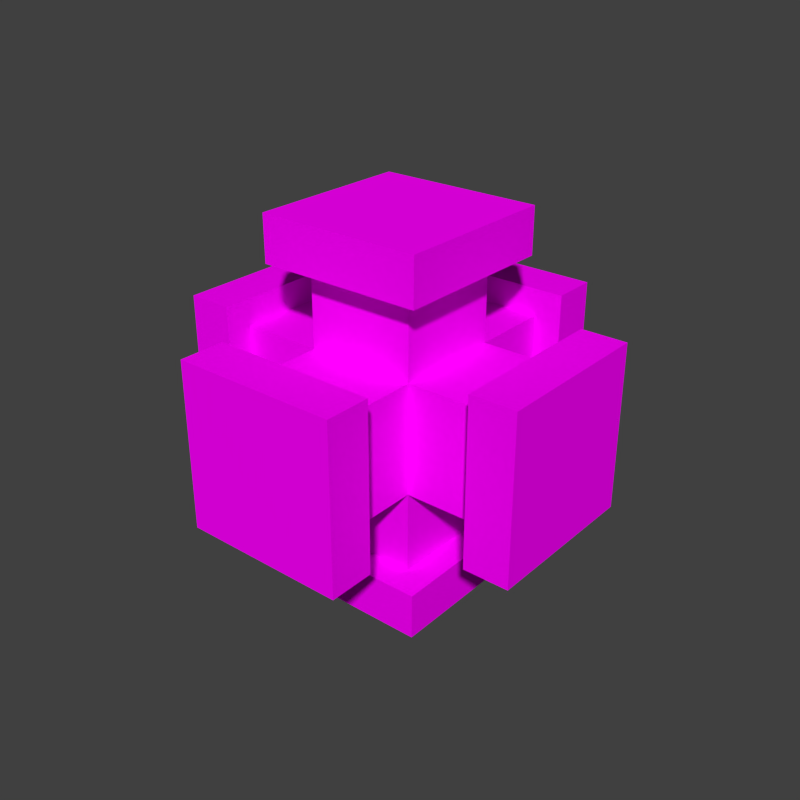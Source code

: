 # Source: pipes.blend  (saved by Blender 2.74.0; exported with 4.5.12 LTS)
import bpy
from mathutils import Matrix  # noqa: F401  (used for matrix-valued properties, if any)

bpy.ops.wm.read_factory_settings(use_empty=True)
scene = bpy.context.scene
scene.name = 'Scene'

# ---- collections
col_collection_1 = bpy.data.collections.new('Collection 1'); scene.collection.children.link(col_collection_1)

# ---- images (referenced by path relative to the original .blend; pixels are not part of the script)
import os
ASSET_DIR = os.environ.get("B2B_ASSET_DIR", "")  # directory of the original .blend (textures are referenced by path, not embedded)
HERE = os.path.dirname(os.path.abspath(__file__))  # packed textures are extracted next to this script under _unpacked/

def load_image(name, relpath, width, height, colorspace="sRGB"):
    """Load a texture the original file referenced (path relative to the .blend, or extracted next to this script)."""
    p = next((c for c in (os.path.join(HERE, relpath), os.path.join(ASSET_DIR, relpath)) if relpath and os.path.exists(c)), "")
    if p:
        img = bpy.data.images.load(p, check_existing=True)
        img.name = name
    else:  # same state as the original file: an image datablock whose file is absent (Cycles renders it pink)
        img = bpy.data.images.new(name, width, height)
        img.source = "FILE"
        img.filepath = "//" + (relpath or name)
    img.colorspace_settings.name = colorspace
    return img
img_conveyor_png = load_image('conveyor.png', 'conveyor.png', 1024, 1024, 'sRGB')

# ---- materials (node trees are filled in below, after node groups)
mat_conveyor = bpy.data.materials.new('Conveyor')
mat_conveyor.alpha_threshold = 0.0
mat_conveyor.roughness = 0.5
mat_conveyor.line_color = (0.0, 0.0, 0.0, 1.0)

# ---- material node trees
mat_conveyor.use_nodes = True; mat_conveyor.node_tree.nodes.clear()
_N = mat_conveyor.node_tree.nodes; _L = mat_conveyor.node_tree.links
n0 = _N.new('ShaderNodeOutputMaterial'); n0.name = 'Material Output'; n0.location = (300, 300)
n0.width = 120
n1 = _N.new('ShaderNodeBsdfDiffuse'); n1.name = 'Diffuse BSDF'; n1.location = (10, 300)
n2 = _N.new('ShaderNodeTexImage'); n2.name = 'Image Texture'; n2.location = (-203, 346)
n2.width = 150
n2.image = img_conveyor_png
n3 = _N.new('ShaderNodeNewGeometry'); n3.name = 'Geometry'; n3.location = (-188, 19)
_L.new(n1.outputs[0], n0.inputs[0])
_L.new(n2.outputs[0], n1.inputs[0])
_L.new(n3.outputs[1], n1.inputs[2])
n0.is_active_output = True

# ---- world
world_world = bpy.data.worlds.new('World'); scene.world = world_world
world_world.color = (0.05088, 0.05088, 0.05088)
world_world.use_sun_shadow = False
world_world.sun_shadow_jitter_overblur = 0.0
world_world.cycles.sampling_method = 'MANUAL'
world_world.cycles.sample_map_resolution = 256

# ---- meshes
me_pfmdl = bpy.data.meshes.new('pfmdl')
me_pfmdl.from_pydata([(-0.15, -0.15, -0.15), (-0.15, -0.15, 0.15), (0.225, -0.5, -0.225), (0.225, -0.5, 0.225), (0.15, -0.15, -0.15), (0.15, -0.15, 0.15), (-0.225, -0.5, 0.225), (-0.225, -0.5, -0.225), (-0.15, -0.375, -0.15), (-0.15, -0.375, 0.15), (0.15, -0.375, 0.15), (0.15, -0.375, -0.15), (-0.225, -0.375, -0.225), (-0.225, -0.375, 0.225), (0.225, -0.375, 0.225), (0.225, -0.375, -0.225)], [], [(9, 8, 12, 13), (3, 6, 7, 2), (0, 4, 11, 8), (11, 10, 14, 15), (10, 9, 13, 14), (8, 11, 15, 12), (5, 1, 9, 10), (4, 5, 10, 11), (1, 0, 8, 9), (14, 13, 6, 3), (12, 15, 2, 7), (15, 14, 3, 2), (13, 12, 7, 6)])
_uv = me_pfmdl.uv_layers.new(name='UVMap')
_uv.uv.foreach_set('vector', [0.9688, 0.8672, 0.9688, 0.8867, 0.9609, 0.8945, 0.9609, 0.8594, 0.9883, 0.8477, 0.9531, 0.8477, 0.9531, 0.8125, 0.9883, 0.8125, 0.771, 0.2501, 0.771, 0.5, 0.5836, 0.5, 0.5836, 0.2501, 0.9883, 0.8867, 0.9883, 0.8672, 0.9961, 0.8594, 0.9961, 0.8945, 0.9883, 0.8672, 0.9688, 0.8672, 0.9609, 0.8594, 0.9961, 0.8594, 0.9688, 0.8867, 0.9883, 0.8867, 0.9961, 0.8945, 0.9609, 0.8945, 0.771, 0.7499, 0.771, 0.9999, 0.5836, 0.9999, 0.5836, 0.7499, 0.771, 0.5, 0.771, 0.7499, 0.5836, 0.7499, 0.5836, 0.5, 0.771, 0.0001391, 0.771, 0.2501, 0.5836, 0.2501, 0.5836, 0.0001391, 0.9883, 0.8555, 0.9531, 0.8555, 0.9531, 0.8477, 0.9883, 0.8477, 0.9531, 0.8047, 0.9883, 0.8047, 0.9883, 0.8125, 0.9531, 0.8125, 0.9961, 0.8125, 0.9961, 0.8477, 0.9883, 0.8477, 0.9883, 0.8125, 0.9453, 0.8477, 0.9453, 0.8125, 0.9531, 0.8125, 0.9531, 0.8477])
me_pfmdl.materials.append(mat_conveyor)
me_pfmdl.use_remesh_preserve_volume = False
me_pfmdl.use_remesh_preserve_attributes = False
me_pfmdl.use_mirror_vertex_groups = False
me_pfmdl.update()
me_pcmdl = bpy.data.meshes.new('pcmdl')
me_pcmdl.from_pydata([(-0.15, -0.15, -0.15), (-0.15, -0.15, 0.15), (-0.15, 0.15, -0.15), (-0.15, 0.15, 0.15), (0.15, -0.15, -0.15), (0.15, -0.15, 0.15), (0.15, 0.15, -0.15), (0.15, 0.15, 0.15)], [], [(1, 3, 2, 0), (3, 7, 6, 2), (7, 5, 4, 6), (5, 1, 0, 4), (0, 2, 6, 4), (5, 7, 3, 1)])
me_pcmdl.materials.append(mat_conveyor)
me_pcmdl.use_remesh_preserve_volume = False
me_pcmdl.use_remesh_preserve_attributes = False
me_pcmdl.use_mirror_vertex_groups = False
me_pcmdl.update()

# ---- objects
ob_flangemz = bpy.data.objects.new('FlangeMZ', me_pfmdl)
ob_flangepz = bpy.data.objects.new('FlangePZ', me_pfmdl)
ob_flangemx = bpy.data.objects.new('FlangeMX', me_pfmdl)
ob_flangepy = bpy.data.objects.new('FlangePY', me_pfmdl)
ob_flangepx = bpy.data.objects.new('FlangePX', me_pfmdl)
ob_flangemy = bpy.data.objects.new('FlangeMY', me_pfmdl)
ob_center = bpy.data.objects.new('Center', me_pcmdl)

# ---- transforms, parenting, visibility, modifiers, constraints
ob_flangemz.location = (0.5, -0.5, 0.5)
ob_flangemz.rotation_euler = (-4.712, -1.192e-08, 4.712)
ob_flangemz.lineart.crease_threshold = 0.0
ob_flangepz.location = (0.5, -0.5, 0.5)
ob_flangepz.rotation_euler = (-1.571, 1.192e-08, 4.712)
ob_flangepz.lineart.crease_threshold = 0.0
ob_flangemx.location = (0.5, -0.5, 0.5)
ob_flangemx.rotation_euler = (0.0, -0.0, 4.712)
ob_flangemx.lineart.crease_threshold = 0.0
ob_flangepy.location = (0.5, -0.5, 0.5)
ob_flangepy.rotation_euler = (0.0, -0.0, 3.142)
ob_flangepy.lineart.crease_threshold = 0.0
ob_flangepx.location = (0.5, -0.5, 0.5)
ob_flangepx.rotation_euler = (0.0, -0.0, 1.571)
ob_flangepx.lineart.crease_threshold = 0.0
ob_flangemy.location = (0.5, -0.5, 0.5)
ob_flangemy.lineart.crease_threshold = 0.0
ob_center.location = (0.5, -0.5, 0.5)
ob_center.lineart.crease_threshold = 0.0

# ---- collection membership
col_collection_1.objects.link(ob_flangemz)
col_collection_1.objects.link(ob_flangepz)
col_collection_1.objects.link(ob_flangemx)
col_collection_1.objects.link(ob_flangepy)
col_collection_1.objects.link(ob_flangepx)
col_collection_1.objects.link(ob_flangemy)
col_collection_1.objects.link(ob_center)

# ---- scene / render settings (as saved in the file)
scene.frame_start = 1; scene.frame_end = 1; scene.frame_set(0)
scene.render.engine = 'CYCLES'
scene.render.image_settings.color_depth = '16'
scene.render.image_settings.compression = 100
scene.render.resolution_x = 128
scene.render.resolution_y = 128
scene.render.dither_intensity = 0.0
scene.render.film_transparent = True
scene.cycles.use_denoising = False
scene.cycles.samples = 10
scene.cycles.sampling_pattern = 'TABULATED_SOBOL'
scene.cycles.light_sampling_threshold = 0.0
scene.cycles.use_adaptive_sampling = False
scene.cycles.use_light_tree = False
scene.cycles.blur_glossy = 0.0
scene.cycles.pixel_filter_type = 'GAUSSIAN'
scene.cycles.sample_clamp_indirect = 0.0
scene.view_settings.view_transform = 'Standard'
bpy.context.view_layer.update()

# ---- added for rendering (the .blend has no active camera and no usable light): camera, sun
cam_auto = bpy.data.cameras.new('AutoCamera')
cam_auto.lens = 50.0
cam_auto.sensor_width = 36.0
cam_auto.clip_end = 1000.0
ob_auto_camera = bpy.data.objects.new('AutoCamera', cam_auto)
scene.collection.objects.link(ob_auto_camera)
ob_auto_camera.location = (2.10254, -2.42304, 1.78203)
ob_auto_camera.rotation_euler = (1.09748, -7.21219e-08, 0.694738)
scene.camera = ob_auto_camera
light_auto_sun = bpy.data.lights.new('AutoSun', 'SUN')
light_auto_sun.energy = 3.0
light_auto_sun.angle = 0.0523599
ob_auto_sun = bpy.data.objects.new('AutoSun', light_auto_sun)
scene.collection.objects.link(ob_auto_sun)
ob_auto_sun.rotation_euler = (0.872665, 0.174533, 0.523599)
bpy.context.view_layer.update()
